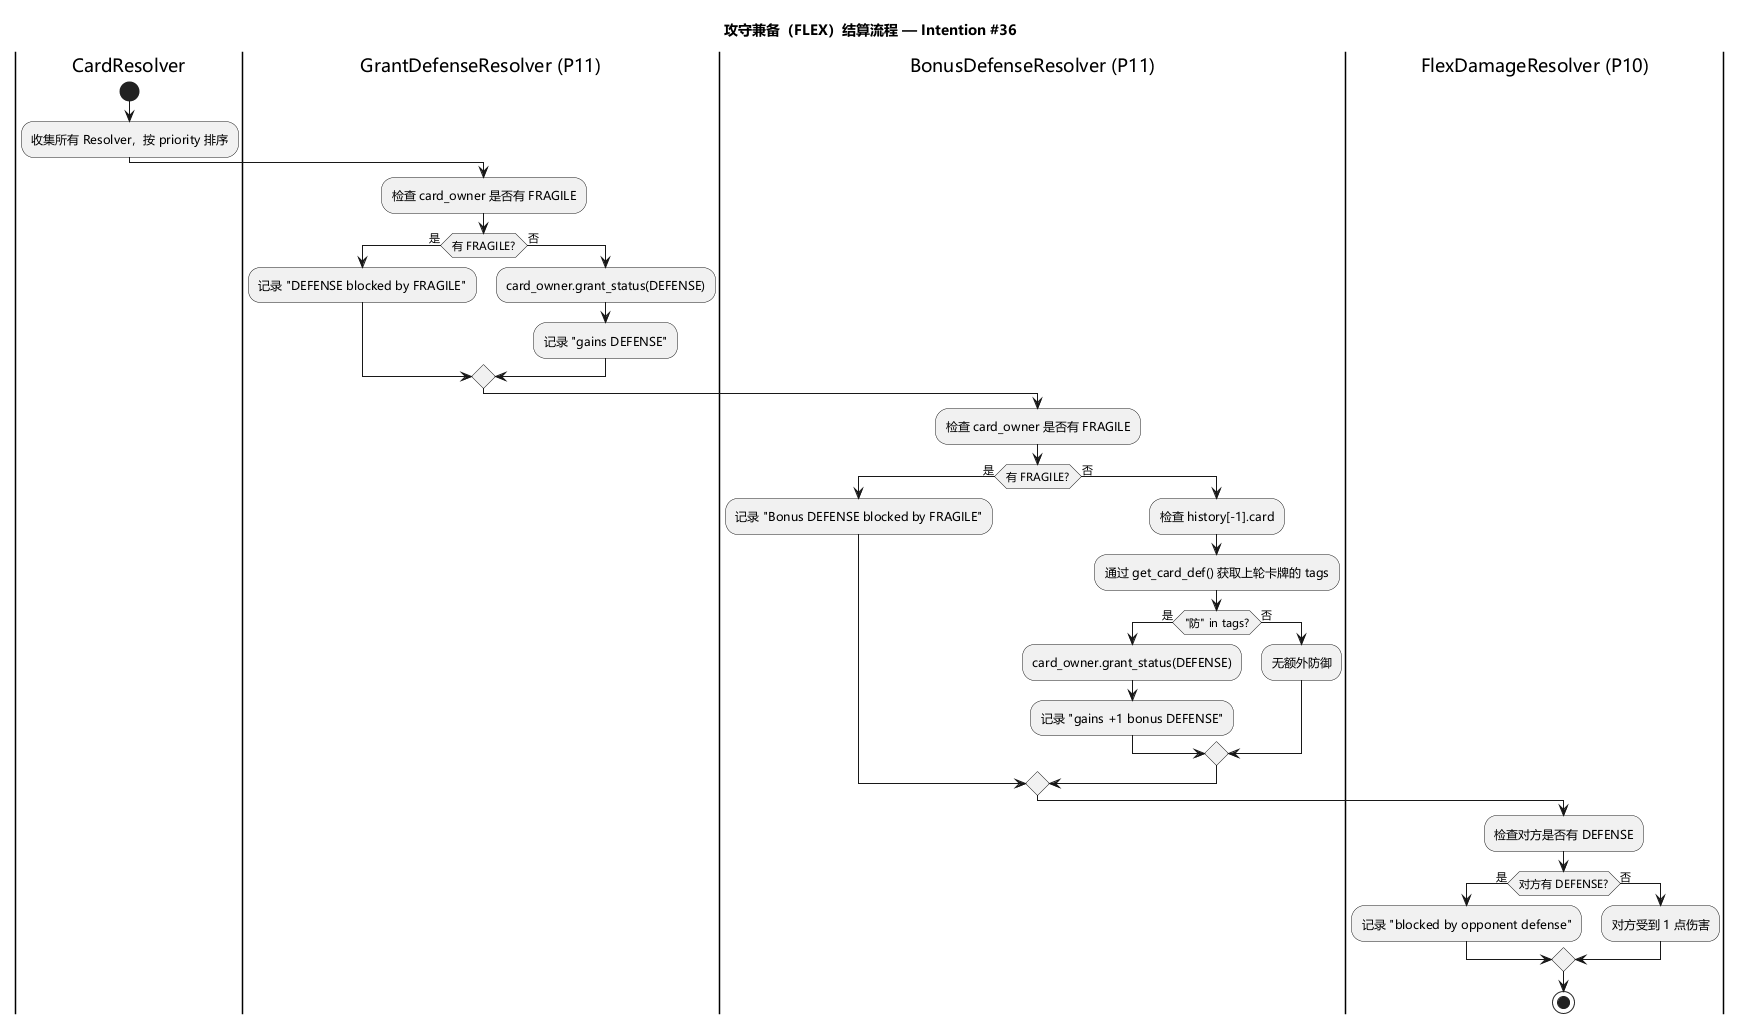

The diagram above was rendered by PlantUML. Its source (embedded in the PNG):
@startuml flex_flow
skinparam defaultFontName Microsoft YaHei
skinparam activityFontName Microsoft YaHei

title 攻守兼备（FLEX）结算流程 — Intention #36

|CardResolver|
start
:收集所有 Resolver，按 priority 排序;

|GrantDefenseResolver (P11)|
:检查 card_owner 是否有 FRAGILE;
if (有 FRAGILE?) then (是)
    :记录 "DEFENSE blocked by FRAGILE";
else (否)
    :card_owner.grant_status(DEFENSE);
    :记录 "gains DEFENSE";
endif

|BonusDefenseResolver (P11)|
:检查 card_owner 是否有 FRAGILE;
if (有 FRAGILE?) then (是)
    :记录 "Bonus DEFENSE blocked by FRAGILE";
else (否)
    :检查 history[-1].card;
    :通过 get_card_def() 获取上轮卡牌的 tags;
    if ("防" in tags?) then (是)
        :card_owner.grant_status(DEFENSE);
        :记录 "gains +1 bonus DEFENSE";
    else (否)
        :无额外防御;
    endif
endif

|FlexDamageResolver (P10)|
:检查对方是否有 DEFENSE;
if (对方有 DEFENSE?) then (是)
    :记录 "blocked by opponent defense";
else (否)
    :对方受到 1 点伤害;
endif

stop

@enduml